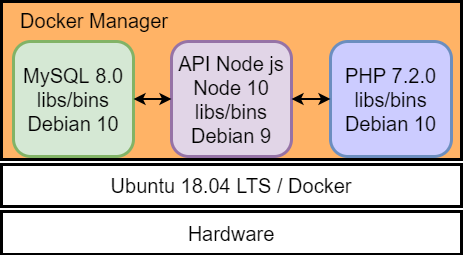

The diagram above was exported from draw.io. Its source (the exported page's mxGraphModel, read from the mxfile embedded in the PNG):
<mxGraphModel dx="868" dy="425" grid="1" gridSize="10" guides="1" tooltips="1" connect="1" arrows="1" fold="1" page="1" pageScale="1" pageWidth="827" pageHeight="1169" math="0" shadow="0">
  <root>
    <mxCell id="0" />
    <mxCell id="1" parent="0" />
    <mxCell id="i7PDZZVVbSlyAE_2072q-6" value="" style="rounded=0;whiteSpace=wrap;html=1;fontSize=20;strokeWidth=3;fillColor=#FFB366;" parent="1" vertex="1">
      <mxGeometry x="40" y="190" width="460" height="158" as="geometry" />
    </mxCell>
    <mxCell id="i7PDZZVVbSlyAE_2072q-1" value="&lt;font style=&quot;font-size: 20px&quot;&gt;Hardware&lt;/font&gt;" style="rounded=0;whiteSpace=wrap;html=1;strokeWidth=3;" parent="1" vertex="1">
      <mxGeometry x="40" y="400" width="460" height="43" as="geometry" />
    </mxCell>
    <mxCell id="i7PDZZVVbSlyAE_2072q-2" value="API Node js&lt;br&gt;Node 10&lt;br&gt;libs/bins&lt;br&gt;Debian 9" style="rounded=1;whiteSpace=wrap;html=1;fontSize=20;strokeWidth=3;fillColor=#e1d5e7;strokeColor=#9673a6;" parent="1" vertex="1">
      <mxGeometry x="210" y="230" width="120" height="115" as="geometry" />
    </mxCell>
    <mxCell id="i7PDZZVVbSlyAE_2072q-4" value="MySQL 8.0&lt;br&gt;libs/bins&lt;br&gt;Debian 10&lt;span style=&quot;color: rgba(0 , 0 , 0 , 0) ; font-family: monospace ; font-size: 0px&quot;&gt;%3CmxGraphModel%3E%3Croot%3E%3CmxCell%20id%3D%220%22%2F%3E%3CmxCell%20id%3D%221%22%20parent%3D%220%22%2F%3E%3CmxCell%20id%3D%222%22%20value%3D%22API%20Node%20js%26lt%3Bbr%26gt%3BNode%2010%26lt%3Bbr%26gt%3Blibs%2Fbins%26lt%3Bbr%26gt%3BDebian%22%20style%3D%22rounded%3D1%3BwhiteSpace%3Dwrap%3Bhtml%3D1%3BfontSize%3D20%3BstrokeWidth%3D3%3B%22%20vertex%3D%221%22%20parent%3D%221%22%3E%3CmxGeometry%20x%3D%2240%22%20y%3D%22164%22%20width%3D%22120%22%20height%3D%22180%22%20as%3D%22geometry%22%2F%3E%3C%2FmxCell%3E%3C%2Froot%3E%3C%2FmxGraphModel%3E&lt;/span&gt;" style="rounded=1;whiteSpace=wrap;html=1;fontSize=20;strokeWidth=3;fillColor=#d5e8d4;strokeColor=#82b366;" parent="1" vertex="1">
      <mxGeometry x="52" y="230" width="120" height="115" as="geometry" />
    </mxCell>
    <mxCell id="i7PDZZVVbSlyAE_2072q-5" value="PHP 7.2.0&lt;br&gt;libs/bins&lt;br&gt;Debian 10&lt;span style=&quot;color: rgba(0 , 0 , 0 , 0) ; font-family: monospace ; font-size: 0px&quot;&gt;%3CmxGraphModel%3E%3Croot%3E%3CmxCell%20id%3D%220%22%2F%3E%3CmxCell%20id%3D%221%22%20parent%3D%220%22%2F%3E%3CmxCell%20id%3D%222%22%20value%3D%22API%20Node%20js%26lt%3Bbr%26gt%3BNode%2010%26lt%3Bbr%26gt%3Blibs%2Fbins%26lt%3Bbr%26gt%3BDebian%22%20style%3D%22rounded%3D1%3BwhiteSpace%3Dwrap%3Bhtml%3D1%3BfontSize%3D20%3BstrokeWidth%3D3%3B%22%20vertex%3D%221%22%20parent%3D%221%22%3E%3CmxGeometry%20x%3D%2240%22%20y%3D%22164%22%20width%3D%22120%22%20height%3D%22180%22%20as%3D%22geometry%22%2F%3E%3C%2FmxCell%3E%3C%2Froot%3E%3C%2FmxGraphModel%3Es&lt;/span&gt;" style="rounded=1;whiteSpace=wrap;html=1;fontSize=20;strokeWidth=3;fillColor=#CCCCFF;strokeColor=#6c8ebf;" parent="1" vertex="1">
      <mxGeometry x="369" y="230" width="121" height="115" as="geometry" />
    </mxCell>
    <mxCell id="i7PDZZVVbSlyAE_2072q-7" value="" style="endArrow=classic;startArrow=classic;html=1;rounded=0;fontSize=20;entryX=0;entryY=0.5;entryDx=0;entryDy=0;exitX=1;exitY=0.5;exitDx=0;exitDy=0;strokeWidth=2;" parent="1" source="i7PDZZVVbSlyAE_2072q-4" target="i7PDZZVVbSlyAE_2072q-2" edge="1">
      <mxGeometry width="50" height="50" relative="1" as="geometry">
        <mxPoint x="180" y="220" as="sourcePoint" />
        <mxPoint x="230" y="170" as="targetPoint" />
      </mxGeometry>
    </mxCell>
    <mxCell id="i7PDZZVVbSlyAE_2072q-8" value="" style="endArrow=classic;startArrow=classic;html=1;rounded=0;fontSize=20;strokeWidth=2;exitX=1;exitY=0.5;exitDx=0;exitDy=0;entryX=0;entryY=0.5;entryDx=0;entryDy=0;" parent="1" source="i7PDZZVVbSlyAE_2072q-2" target="i7PDZZVVbSlyAE_2072q-5" edge="1">
      <mxGeometry width="50" height="50" relative="1" as="geometry">
        <mxPoint x="390" y="250" as="sourcePoint" />
        <mxPoint x="440" y="200" as="targetPoint" />
      </mxGeometry>
    </mxCell>
    <mxCell id="i7PDZZVVbSlyAE_2072q-9" value="Docker Manager" style="text;html=1;strokeColor=none;fillColor=none;align=center;verticalAlign=middle;whiteSpace=wrap;rounded=0;fontSize=20;" parent="1" vertex="1">
      <mxGeometry x="49" y="194" width="168" height="30" as="geometry" />
    </mxCell>
    <mxCell id="i7PDZZVVbSlyAE_2072q-11" value="&lt;font style=&quot;font-size: 20px&quot;&gt;Ubuntu 18.04 LTS / Docker&lt;/font&gt;" style="rounded=0;whiteSpace=wrap;html=1;strokeWidth=3;" parent="1" vertex="1">
      <mxGeometry x="40" y="353" width="460" height="42" as="geometry" />
    </mxCell>
    <mxCell id="i7PDZZVVbSlyAE_2072q-12" value="" style="rounded=0;whiteSpace=wrap;html=1;fontSize=20;strokeWidth=3;fillColor=#FFB366;" parent="1" vertex="1">
      <mxGeometry x="40" y="570" width="460" height="188" as="geometry" />
    </mxCell>
    <mxCell id="i7PDZZVVbSlyAE_2072q-13" value="" style="rounded=0;whiteSpace=wrap;html=1;fontSize=20;strokeWidth=3;fillColor=#FFB366;" parent="1" vertex="1">
      <mxGeometry x="40" y="540" width="460" height="218" as="geometry" />
    </mxCell>
    <mxCell id="i7PDZZVVbSlyAE_2072q-14" value="&lt;font style=&quot;font-size: 20px&quot;&gt;Hardware&lt;/font&gt;" style="rounded=0;whiteSpace=wrap;html=1;strokeWidth=3;" parent="1" vertex="1">
      <mxGeometry x="40" y="815" width="460" height="43" as="geometry" />
    </mxCell>
    <mxCell id="i7PDZZVVbSlyAE_2072q-15" value="API Node js&lt;br&gt;Node 10&lt;br&gt;libs/bins&lt;br&gt;Debian" style="rounded=1;whiteSpace=wrap;html=1;fontSize=20;strokeWidth=3;fillColor=#e1d5e7;strokeColor=#9673a6;" parent="1" vertex="1">
      <mxGeometry x="210" y="579" width="120" height="115" as="geometry" />
    </mxCell>
    <mxCell id="i7PDZZVVbSlyAE_2072q-17" value="MySQL 5.7&lt;br&gt;libs/bins&lt;br&gt;Ubuntu&lt;span style=&quot;color: rgba(0 , 0 , 0 , 0) ; font-family: monospace ; font-size: 0px&quot;&gt;%3CmxGraphModel%3E%3Croot%3E%3CmxCell%20id%3D%220%22%2F%3E%3CmxCell%20id%3D%221%22%20parent%3D%220%22%2F%3E%3CmxCell%20id%3D%222%22%20value%3D%22API%20Node%20js%26lt%3Bbr%26gt%3BNode%2010%26lt%3Bbr%26gt%3Blibs%2Fbins%26lt%3Bbr%26gt%3BDebian%22%20style%3D%22rounded%3D1%3BwhiteSpace%3Dwrap%3Bhtml%3D1%3BfontSize%3D20%3BstrokeWidth%3D3%3B%22%20vertex%3D%221%22%20parent%3D%221%22%3E%3CmxGeometry%20x%3D%2240%22%20y%3D%22164%22%20width%3D%22120%22%20height%3D%22180%22%20as%3D%22geometry%22%2F%3E%3C%2FmxCell%3E%3C%2Froot%3E%3C%2FmxGraphModel%3E&lt;/span&gt;" style="rounded=1;whiteSpace=wrap;html=1;fontSize=20;strokeWidth=3;fillColor=#d5e8d4;strokeColor=#82b366;" parent="1" vertex="1">
      <mxGeometry x="52" y="579" width="120" height="115" as="geometry" />
    </mxCell>
    <mxCell id="i7PDZZVVbSlyAE_2072q-18" value="PHP 7.2.0&lt;br&gt;libs/bins&lt;br&gt;CentOS&lt;span style=&quot;color: rgba(0 , 0 , 0 , 0) ; font-family: monospace ; font-size: 0px&quot;&gt;%3CmxGraphModel%3E%3Croot%3E%3CmxCell%20id%3D%220%22%2F%3E%3CmxCell%20id%3D%221%22%20parent%3D%220%22%2F%3E%3CmxCell%20id%3D%222%22%20value%3D%22API%20Node%20js%26lt%3Bbr%26gt%3BNode%2010%26lt%3Bbr%26gt%3Blibs%2Fbins%26lt%3Bbr%26gt%3BDebian%22%20style%3D%22rounded%3D1%3BwhiteSpace%3Dwrap%3Bhtml%3D1%3BfontSize%3D20%3BstrokeWidth%3D3%3B%22%20vertex%3D%221%22%20parent%3D%221%22%3E%3CmxGeometry%20x%3D%2240%22%20y%3D%22164%22%20width%3D%22120%22%20height%3D%22180%22%20as%3D%22geometry%22%2F%3E%3C%2FmxCell%3E%3C%2Froot%3E%3C%2FmxGraphModel%3E&lt;/span&gt;" style="rounded=1;whiteSpace=wrap;html=1;fontSize=20;strokeWidth=3;fillColor=#CCCCFF;strokeColor=#6c8ebf;" parent="1" vertex="1">
      <mxGeometry x="369" y="579" width="121" height="115" as="geometry" />
    </mxCell>
    <mxCell id="i7PDZZVVbSlyAE_2072q-19" value="" style="endArrow=classic;startArrow=classic;html=1;rounded=0;fontSize=20;entryX=0;entryY=0.5;entryDx=0;entryDy=0;exitX=1;exitY=0.5;exitDx=0;exitDy=0;strokeWidth=2;" parent="1" source="i7PDZZVVbSlyAE_2072q-17" target="i7PDZZVVbSlyAE_2072q-15" edge="1">
      <mxGeometry width="50" height="50" relative="1" as="geometry">
        <mxPoint x="180" y="630" as="sourcePoint" />
        <mxPoint x="230" y="580" as="targetPoint" />
      </mxGeometry>
    </mxCell>
    <mxCell id="i7PDZZVVbSlyAE_2072q-20" value="" style="endArrow=classic;startArrow=classic;html=1;rounded=0;fontSize=20;strokeWidth=2;exitX=1;exitY=0.5;exitDx=0;exitDy=0;entryX=0;entryY=0.5;entryDx=0;entryDy=0;" parent="1" source="i7PDZZVVbSlyAE_2072q-15" target="i7PDZZVVbSlyAE_2072q-18" edge="1">
      <mxGeometry width="50" height="50" relative="1" as="geometry">
        <mxPoint x="390" y="660" as="sourcePoint" />
        <mxPoint x="440" y="610" as="targetPoint" />
      </mxGeometry>
    </mxCell>
    <mxCell id="i7PDZZVVbSlyAE_2072q-21" value="Virtualization Manager" style="text;html=1;strokeColor=none;fillColor=none;align=center;verticalAlign=middle;whiteSpace=wrap;rounded=0;fontSize=20;" parent="1" vertex="1">
      <mxGeometry x="48" y="544" width="251" height="30" as="geometry" />
    </mxCell>
    <mxCell id="i7PDZZVVbSlyAE_2072q-22" value="&lt;font style=&quot;font-size: 20px&quot;&gt;Linux Red Hat / KVM&lt;/font&gt;" style="rounded=0;whiteSpace=wrap;html=1;strokeWidth=3;" parent="1" vertex="1">
      <mxGeometry x="40" y="762" width="460" height="48" as="geometry" />
    </mxCell>
    <mxCell id="i7PDZZVVbSlyAE_2072q-23" value="Guest kernel" style="rounded=1;whiteSpace=wrap;html=1;fontSize=20;strokeColor=#000000;strokeWidth=3;fillColor=#C3ABD0;" parent="1" vertex="1">
      <mxGeometry x="52" y="699" width="120" height="55" as="geometry" />
    </mxCell>
    <mxCell id="i7PDZZVVbSlyAE_2072q-24" value="Guest kernel" style="rounded=1;whiteSpace=wrap;html=1;fontSize=20;strokeColor=#000000;strokeWidth=3;fillColor=#C3ABD0;" parent="1" vertex="1">
      <mxGeometry x="210" y="699" width="120" height="55" as="geometry" />
    </mxCell>
    <mxCell id="i7PDZZVVbSlyAE_2072q-25" value="Guest kernel" style="rounded=1;whiteSpace=wrap;html=1;fontSize=20;strokeColor=#000000;strokeWidth=3;fillColor=#C3ABD0;" parent="1" vertex="1">
      <mxGeometry x="369" y="699" width="120" height="55" as="geometry" />
    </mxCell>
  </root>
</mxGraphModel>